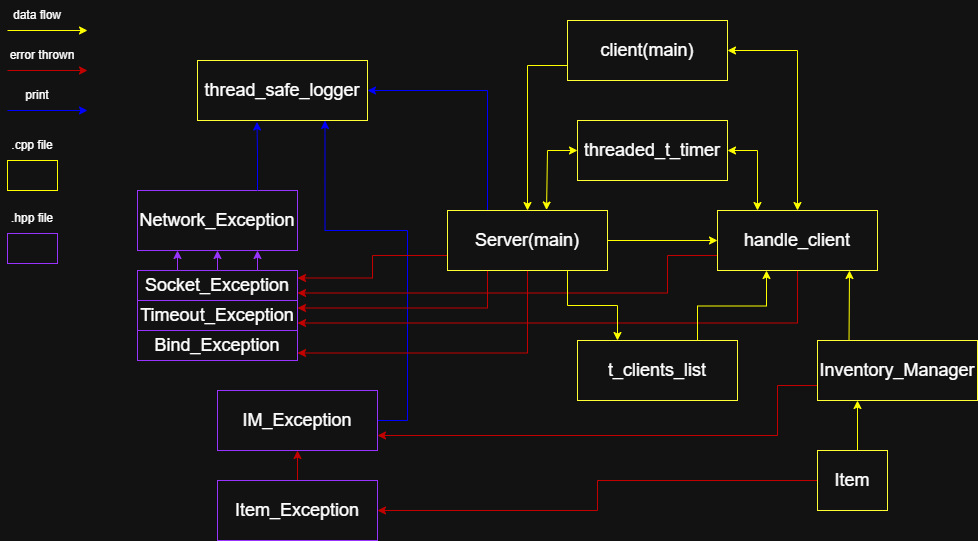

The diagram above was exported from draw.io. Its source (the exported page's mxGraphModel, read from the mxfile embedded in the PNG):
<mxGraphModel dx="2035" dy="1663" grid="1" gridSize="10" guides="1" tooltips="1" connect="1" arrows="1" fold="1" page="1" pageScale="1" pageWidth="850" pageHeight="1100" math="0" shadow="0">
  <root>
    <mxCell id="0" />
    <mxCell id="1" parent="0" />
    <mxCell id="bJkMkMTtuXHz9c0Kks8b-36" edge="1" parent="1" source="R37Ju4yy4Whv4JehXDqU-1" style="edgeStyle=orthogonalEdgeStyle;rounded=0;orthogonalLoop=1;jettySize=auto;html=1;exitX=0;exitY=0.75;exitDx=0;exitDy=0;entryX=1;entryY=0.75;entryDx=0;entryDy=0;strokeColor=light-dark(#000000,#C30000);" target="R37Ju4yy4Whv4JehXDqU-5">
      <mxGeometry relative="1" as="geometry">
        <Array as="points">
          <mxPoint x="610" y="235" />
          <mxPoint x="610" y="285" />
        </Array>
      </mxGeometry>
    </mxCell>
    <mxCell id="R37Ju4yy4Whv4JehXDqU-1" parent="1" style="rounded=0;whiteSpace=wrap;html=1;strokeColor=light-dark(#000000,#FFFF33);" value="&lt;font style=&quot;font-size: 18px;&quot;&gt;Inventory_Manager&lt;/font&gt;" vertex="1">
      <mxGeometry height="60" width="160" x="650" y="190" as="geometry" />
    </mxCell>
    <mxCell id="bJkMkMTtuXHz9c0Kks8b-37" edge="1" parent="1" source="R37Ju4yy4Whv4JehXDqU-3" style="edgeStyle=orthogonalEdgeStyle;rounded=0;orthogonalLoop=1;jettySize=auto;html=1;exitX=0;exitY=0.5;exitDx=0;exitDy=0;entryX=1;entryY=0.5;entryDx=0;entryDy=0;strokeColor=light-dark(#000000,#C30000);" target="R37Ju4yy4Whv4JehXDqU-8">
      <mxGeometry relative="1" as="geometry" />
    </mxCell>
    <mxCell id="R37Ju4yy4Whv4JehXDqU-3" parent="1" style="rounded=0;whiteSpace=wrap;html=1;strokeColor=light-dark(#000000,#FFFF33);" value="&lt;span style=&quot;font-size: 18px;&quot;&gt;Item&lt;/span&gt;" vertex="1">
      <mxGeometry height="60" width="70" x="650" y="300" as="geometry" />
    </mxCell>
    <mxCell id="bJkMkMTtuXHz9c0Kks8b-33" edge="1" parent="1" source="R37Ju4yy4Whv4JehXDqU-5" style="edgeStyle=orthogonalEdgeStyle;rounded=0;orthogonalLoop=1;jettySize=auto;html=1;exitX=1;exitY=0.5;exitDx=0;exitDy=0;entryX=0.75;entryY=1;entryDx=0;entryDy=0;strokeColor=light-dark(#000000,#0000FF);" target="bJkMkMTtuXHz9c0Kks8b-5">
      <mxGeometry relative="1" as="geometry">
        <Array as="points">
          <mxPoint x="240" y="270" />
          <mxPoint x="240" y="80" />
          <mxPoint x="158" y="80" />
        </Array>
      </mxGeometry>
    </mxCell>
    <mxCell id="R37Ju4yy4Whv4JehXDqU-5" parent="1" style="rounded=0;whiteSpace=wrap;html=1;strokeColor=light-dark(#000000,#9933FF);" value="&lt;span style=&quot;font-size: 18px;&quot;&gt;IM_Exception&lt;/span&gt;" vertex="1">
      <mxGeometry height="60" width="160" x="50" y="240" as="geometry" />
    </mxCell>
    <mxCell id="R37Ju4yy4Whv4JehXDqU-7" parent="1" style="rounded=0;whiteSpace=wrap;html=1;strokeColor=light-dark(#000000,#9933FF);" value="&lt;span style=&quot;font-size: 18px;&quot;&gt;Network_Exception&lt;/span&gt;" vertex="1">
      <mxGeometry height="60" width="160" x="-30" y="40" as="geometry" />
    </mxCell>
    <mxCell id="bJkMkMTtuXHz9c0Kks8b-34" edge="1" parent="1" source="R37Ju4yy4Whv4JehXDqU-8" style="edgeStyle=orthogonalEdgeStyle;rounded=0;orthogonalLoop=1;jettySize=auto;html=1;strokeColor=light-dark(#000000,#C30000);" target="R37Ju4yy4Whv4JehXDqU-5" value="">
      <mxGeometry relative="1" as="geometry" />
    </mxCell>
    <mxCell id="R37Ju4yy4Whv4JehXDqU-8" parent="1" style="rounded=0;whiteSpace=wrap;html=1;strokeColor=light-dark(#000000,#9933FF);" value="&lt;span style=&quot;font-size: 18px;&quot;&gt;Item_Exception&lt;/span&gt;" vertex="1">
      <mxGeometry height="60" width="160" x="50" y="330" as="geometry" />
    </mxCell>
    <mxCell id="R37Ju4yy4Whv4JehXDqU-9" parent="1" style="rounded=0;whiteSpace=wrap;html=1;strokeColor=light-dark(#000000,#9933FF);" value="&lt;span style=&quot;font-size: 18px;&quot;&gt;Timeout_Exception&lt;/span&gt;" vertex="1">
      <mxGeometry height="30" width="160" x="-30" y="150" as="geometry" />
    </mxCell>
    <mxCell id="bJkMkMTtuXHz9c0Kks8b-46" edge="1" parent="1" source="R37Ju4yy4Whv4JehXDqU-10" style="edgeStyle=orthogonalEdgeStyle;rounded=0;orthogonalLoop=1;jettySize=auto;html=1;exitX=0.25;exitY=0;exitDx=0;exitDy=0;entryX=0.25;entryY=1;entryDx=0;entryDy=0;strokeColor=light-dark(#000000,#9933FF);" target="R37Ju4yy4Whv4JehXDqU-7">
      <mxGeometry relative="1" as="geometry" />
    </mxCell>
    <mxCell id="bJkMkMTtuXHz9c0Kks8b-47" edge="1" parent="1" source="R37Ju4yy4Whv4JehXDqU-10" style="edgeStyle=orthogonalEdgeStyle;rounded=0;orthogonalLoop=1;jettySize=auto;html=1;exitX=0.5;exitY=0;exitDx=0;exitDy=0;entryX=0.5;entryY=1;entryDx=0;entryDy=0;strokeColor=light-dark(#000000,#9933FF);" target="R37Ju4yy4Whv4JehXDqU-7">
      <mxGeometry relative="1" as="geometry" />
    </mxCell>
    <mxCell id="bJkMkMTtuXHz9c0Kks8b-48" edge="1" parent="1" source="R37Ju4yy4Whv4JehXDqU-10" style="edgeStyle=orthogonalEdgeStyle;rounded=0;orthogonalLoop=1;jettySize=auto;html=1;exitX=0.75;exitY=0;exitDx=0;exitDy=0;entryX=0.75;entryY=1;entryDx=0;entryDy=0;strokeColor=light-dark(#000000,#9933FF);" target="R37Ju4yy4Whv4JehXDqU-7">
      <mxGeometry relative="1" as="geometry" />
    </mxCell>
    <mxCell id="R37Ju4yy4Whv4JehXDqU-10" parent="1" style="rounded=0;whiteSpace=wrap;html=1;strokeColor=light-dark(#000000,#9933FF);" value="&lt;span style=&quot;font-size: 18px;&quot;&gt;Socket_Exception&lt;/span&gt;" vertex="1">
      <mxGeometry height="30" width="160" x="-30" y="120" as="geometry" />
    </mxCell>
    <mxCell id="bJkMkMTtuXHz9c0Kks8b-49" edge="1" parent="1" source="bJkMkMTtuXHz9c0Kks8b-1" style="edgeStyle=orthogonalEdgeStyle;rounded=0;orthogonalLoop=1;jettySize=auto;html=1;exitX=0;exitY=0.75;exitDx=0;exitDy=0;entryX=0.5;entryY=0;entryDx=0;entryDy=0;strokeColor=light-dark(#000000,#FFFF00);" target="bJkMkMTtuXHz9c0Kks8b-3">
      <mxGeometry relative="1" as="geometry" />
    </mxCell>
    <mxCell id="bJkMkMTtuXHz9c0Kks8b-1" parent="1" style="rounded=0;whiteSpace=wrap;html=1;strokeColor=light-dark(#000000,#FFFF33);" value="&lt;font style=&quot;font-size: 18px;&quot;&gt;client(main&lt;/font&gt;&lt;span style=&quot;font-size: 18px; background-color: transparent; color: light-dark(rgb(0, 0, 0), rgb(255, 255, 255));&quot;&gt;)&lt;/span&gt;" vertex="1">
      <mxGeometry height="60" width="160" x="400" y="-130" as="geometry" />
    </mxCell>
    <mxCell id="bJkMkMTtuXHz9c0Kks8b-42" edge="1" parent="1" source="bJkMkMTtuXHz9c0Kks8b-2" style="edgeStyle=orthogonalEdgeStyle;rounded=0;orthogonalLoop=1;jettySize=auto;html=1;exitX=0.5;exitY=1;exitDx=0;exitDy=0;entryX=1;entryY=0.75;entryDx=0;entryDy=0;strokeColor=light-dark(#000000,#C30000);" target="R37Ju4yy4Whv4JehXDqU-9">
      <mxGeometry relative="1" as="geometry" />
    </mxCell>
    <mxCell id="bJkMkMTtuXHz9c0Kks8b-44" edge="1" parent="1" source="bJkMkMTtuXHz9c0Kks8b-2" style="edgeStyle=orthogonalEdgeStyle;rounded=0;orthogonalLoop=1;jettySize=auto;html=1;exitX=0;exitY=0.75;exitDx=0;exitDy=0;entryX=1;entryY=0.75;entryDx=0;entryDy=0;strokeColor=light-dark(#000000,#C30000);" target="R37Ju4yy4Whv4JehXDqU-10">
      <mxGeometry relative="1" as="geometry">
        <Array as="points">
          <mxPoint x="500" y="105" />
          <mxPoint x="500" y="143" />
        </Array>
      </mxGeometry>
    </mxCell>
    <mxCell id="bJkMkMTtuXHz9c0Kks8b-2" parent="1" style="rounded=0;whiteSpace=wrap;html=1;strokeColor=light-dark(#000000,#FFFF33);" value="&lt;font style=&quot;font-size: 18px;&quot;&gt;handle_client&lt;/font&gt;" vertex="1">
      <mxGeometry height="60" width="160" x="550" y="60" as="geometry" />
    </mxCell>
    <mxCell id="bJkMkMTtuXHz9c0Kks8b-28" edge="1" parent="1" source="bJkMkMTtuXHz9c0Kks8b-3" style="edgeStyle=orthogonalEdgeStyle;rounded=0;orthogonalLoop=1;jettySize=auto;html=1;exitX=0.25;exitY=0;exitDx=0;exitDy=0;entryX=1;entryY=0.5;entryDx=0;entryDy=0;strokeColor=light-dark(#000000,#0000FF);" target="bJkMkMTtuXHz9c0Kks8b-5">
      <mxGeometry relative="1" as="geometry" />
    </mxCell>
    <mxCell id="bJkMkMTtuXHz9c0Kks8b-38" edge="1" parent="1" source="bJkMkMTtuXHz9c0Kks8b-3" style="edgeStyle=orthogonalEdgeStyle;rounded=0;orthogonalLoop=1;jettySize=auto;html=1;exitX=0.25;exitY=1;exitDx=0;exitDy=0;entryX=1;entryY=0.25;entryDx=0;entryDy=0;strokeColor=light-dark(#000000,#C30000);" target="R37Ju4yy4Whv4JehXDqU-9">
      <mxGeometry relative="1" as="geometry" />
    </mxCell>
    <mxCell id="bJkMkMTtuXHz9c0Kks8b-40" edge="1" parent="1" source="bJkMkMTtuXHz9c0Kks8b-3" style="edgeStyle=orthogonalEdgeStyle;rounded=0;orthogonalLoop=1;jettySize=auto;html=1;exitX=0.5;exitY=1;exitDx=0;exitDy=0;entryX=1;entryY=0.75;entryDx=0;entryDy=0;strokeColor=light-dark(#000000,#C30000);" target="bJkMkMTtuXHz9c0Kks8b-39">
      <mxGeometry relative="1" as="geometry" />
    </mxCell>
    <mxCell id="bJkMkMTtuXHz9c0Kks8b-45" edge="1" parent="1" source="bJkMkMTtuXHz9c0Kks8b-3" style="edgeStyle=orthogonalEdgeStyle;rounded=0;orthogonalLoop=1;jettySize=auto;html=1;exitX=0;exitY=0.75;exitDx=0;exitDy=0;entryX=1;entryY=0.25;entryDx=0;entryDy=0;strokeColor=light-dark(#000000,#C30000);" target="R37Ju4yy4Whv4JehXDqU-10">
      <mxGeometry relative="1" as="geometry" />
    </mxCell>
    <mxCell id="bJkMkMTtuXHz9c0Kks8b-3" parent="1" style="rounded=0;whiteSpace=wrap;html=1;strokeColor=light-dark(#000000,#FFFF33);" value="&lt;font style=&quot;font-size: 18px;&quot;&gt;Server(main)&lt;/font&gt;" vertex="1">
      <mxGeometry height="60" width="160" x="280" y="60" as="geometry" />
    </mxCell>
    <mxCell id="bJkMkMTtuXHz9c0Kks8b-4" parent="1" style="rounded=0;whiteSpace=wrap;html=1;strokeColor=light-dark(#000000,#FFFF33);" value="&lt;font style=&quot;font-size: 18px;&quot;&gt;t_clients_list&lt;/font&gt;" vertex="1">
      <mxGeometry height="60" width="160" x="410" y="190" as="geometry" />
    </mxCell>
    <mxCell id="bJkMkMTtuXHz9c0Kks8b-5" parent="1" style="rounded=0;whiteSpace=wrap;html=1;strokeColor=light-dark(#000000,#FFFF33);" value="&lt;font style=&quot;font-size: 18px;&quot;&gt;thread_safe_logger&lt;/font&gt;" vertex="1">
      <mxGeometry height="60" width="170" x="30" y="-90" as="geometry" />
    </mxCell>
    <mxCell id="bJkMkMTtuXHz9c0Kks8b-6" parent="1" style="rounded=0;whiteSpace=wrap;html=1;strokeColor=light-dark(#000000,#FFFF33);" value="&lt;font style=&quot;font-size: 18px;&quot;&gt;threaded_t_timer&lt;/font&gt;" vertex="1">
      <mxGeometry height="60" width="150" x="410" y="-30" as="geometry" />
    </mxCell>
    <mxCell id="bJkMkMTtuXHz9c0Kks8b-9" edge="1" parent="1" style="endArrow=classic;startArrow=classic;html=1;rounded=0;exitX=0.5;exitY=0;exitDx=0;exitDy=0;entryX=1;entryY=0.5;entryDx=0;entryDy=0;strokeColor=light-dark(#000000,#FFFF00);" target="bJkMkMTtuXHz9c0Kks8b-1" value="">
      <mxGeometry height="50" relative="1" width="50" as="geometry">
        <Array as="points">
          <mxPoint x="630" y="-100" />
        </Array>
        <mxPoint x="630" y="60" as="sourcePoint" />
        <mxPoint x="720" y="50" as="targetPoint" />
      </mxGeometry>
    </mxCell>
    <mxCell id="bJkMkMTtuXHz9c0Kks8b-14" edge="1" parent="1" source="bJkMkMTtuXHz9c0Kks8b-3" style="endArrow=classic;html=1;rounded=0;exitX=1;exitY=0.5;exitDx=0;exitDy=0;entryX=0;entryY=0.5;entryDx=0;entryDy=0;strokeColor=light-dark(#000000,#FFFF00);" target="bJkMkMTtuXHz9c0Kks8b-2" value="">
      <mxGeometry height="50" relative="1" width="50" as="geometry">
        <mxPoint x="400" y="180" as="sourcePoint" />
        <mxPoint x="520" y="60" as="targetPoint" />
      </mxGeometry>
    </mxCell>
    <mxCell id="bJkMkMTtuXHz9c0Kks8b-15" edge="1" parent="1" style="endArrow=classic;html=1;rounded=0;entryX=0.25;entryY=1;entryDx=0;entryDy=0;strokeColor=light-dark(#000000,#FFFF00);" target="R37Ju4yy4Whv4JehXDqU-1" value="">
      <mxGeometry height="50" relative="1" width="50" as="geometry">
        <mxPoint x="690" y="300" as="sourcePoint" />
        <mxPoint x="540" y="260" as="targetPoint" />
      </mxGeometry>
    </mxCell>
    <mxCell id="bJkMkMTtuXHz9c0Kks8b-20" edge="1" parent="1" source="R37Ju4yy4Whv4JehXDqU-1" style="endArrow=classic;html=1;rounded=0;exitX=0.197;exitY=0;exitDx=0;exitDy=0;exitPerimeter=0;strokeColor=light-dark(#000000,#FFFF00);" value="">
      <mxGeometry height="50" relative="1" width="50" as="geometry">
        <mxPoint x="400" y="220" as="sourcePoint" />
        <mxPoint x="682" y="120" as="targetPoint" />
      </mxGeometry>
    </mxCell>
    <mxCell id="bJkMkMTtuXHz9c0Kks8b-24" edge="1" parent="1" source="bJkMkMTtuXHz9c0Kks8b-4" style="edgeStyle=orthogonalEdgeStyle;rounded=0;orthogonalLoop=1;jettySize=auto;html=1;exitX=0.75;exitY=0;exitDx=0;exitDy=0;strokeColor=light-dark(#000000,#FFFF00);">
      <mxGeometry relative="1" as="geometry">
        <mxPoint x="599" y="120" as="targetPoint" />
      </mxGeometry>
    </mxCell>
    <mxCell id="bJkMkMTtuXHz9c0Kks8b-26" edge="1" parent="1" source="bJkMkMTtuXHz9c0Kks8b-3" style="edgeStyle=orthogonalEdgeStyle;rounded=0;orthogonalLoop=1;jettySize=auto;html=1;exitX=0.75;exitY=1;exitDx=0;exitDy=0;entryX=0.25;entryY=0;entryDx=0;entryDy=0;strokeColor=light-dark(#000000,#FFFF00);" target="bJkMkMTtuXHz9c0Kks8b-4">
      <mxGeometry relative="1" as="geometry" />
    </mxCell>
    <mxCell id="bJkMkMTtuXHz9c0Kks8b-29" edge="1" parent="1" source="R37Ju4yy4Whv4JehXDqU-7" style="edgeStyle=orthogonalEdgeStyle;rounded=0;orthogonalLoop=1;jettySize=auto;html=1;exitX=0.75;exitY=0;exitDx=0;exitDy=0;entryX=0.35;entryY=1.025;entryDx=0;entryDy=0;entryPerimeter=0;strokeColor=light-dark(#000000,#0000FF);" target="bJkMkMTtuXHz9c0Kks8b-5">
      <mxGeometry relative="1" as="geometry" />
    </mxCell>
    <mxCell id="bJkMkMTtuXHz9c0Kks8b-31" edge="1" parent="1" source="bJkMkMTtuXHz9c0Kks8b-3" style="endArrow=classic;startArrow=classic;html=1;rounded=0;exitX=0.619;exitY=-0.008;exitDx=0;exitDy=0;exitPerimeter=0;entryX=0;entryY=0.5;entryDx=0;entryDy=0;strokeColor=light-dark(#000000,#FFFF00);" target="bJkMkMTtuXHz9c0Kks8b-6" value="">
      <mxGeometry height="50" relative="1" width="50" as="geometry">
        <Array as="points">
          <mxPoint x="380" />
        </Array>
        <mxPoint x="400" y="90" as="sourcePoint" />
        <mxPoint x="450" y="40" as="targetPoint" />
      </mxGeometry>
    </mxCell>
    <mxCell id="bJkMkMTtuXHz9c0Kks8b-32" edge="1" parent="1" source="bJkMkMTtuXHz9c0Kks8b-2" style="endArrow=classic;startArrow=classic;html=1;rounded=0;entryX=1;entryY=0.5;entryDx=0;entryDy=0;exitX=0.25;exitY=0;exitDx=0;exitDy=0;strokeColor=light-dark(#000000,#FFFF00);" target="bJkMkMTtuXHz9c0Kks8b-6" value="">
      <mxGeometry height="50" relative="1" width="50" as="geometry">
        <Array as="points">
          <mxPoint x="590" />
        </Array>
        <mxPoint x="400" y="90" as="sourcePoint" />
        <mxPoint x="450" y="40" as="targetPoint" />
      </mxGeometry>
    </mxCell>
    <mxCell id="bJkMkMTtuXHz9c0Kks8b-39" parent="1" style="rounded=0;whiteSpace=wrap;html=1;strokeColor=light-dark(#000000,#9933FF);" value="&lt;span style=&quot;font-size: 18px;&quot;&gt;Bind_Exception&lt;/span&gt;" vertex="1">
      <mxGeometry height="30" width="160" x="-30" y="180" as="geometry" />
    </mxCell>
    <mxCell id="bJkMkMTtuXHz9c0Kks8b-52" edge="1" parent="1" style="endArrow=classic;html=1;rounded=0;strokeColor=light-dark(#000000,#FFFF00);" value="">
      <mxGeometry height="50" relative="1" width="50" as="geometry">
        <mxPoint x="-160" y="-120" as="sourcePoint" />
        <mxPoint x="-80" y="-120" as="targetPoint" />
      </mxGeometry>
    </mxCell>
    <mxCell id="bJkMkMTtuXHz9c0Kks8b-54" edge="1" parent="1" style="endArrow=classic;html=1;rounded=0;strokeColor=light-dark(#000000,#C30000);" value="">
      <mxGeometry height="50" relative="1" width="50" as="geometry">
        <mxPoint x="-160" y="-80" as="sourcePoint" />
        <mxPoint x="-80" y="-80" as="targetPoint" />
      </mxGeometry>
    </mxCell>
    <mxCell id="bJkMkMTtuXHz9c0Kks8b-55" edge="1" parent="1" style="endArrow=classic;html=1;rounded=0;strokeColor=light-dark(#000000,#0000FF);" value="">
      <mxGeometry height="50" relative="1" width="50" as="geometry">
        <mxPoint x="-160" y="-40" as="sourcePoint" />
        <mxPoint x="-80" y="-40" as="targetPoint" />
      </mxGeometry>
    </mxCell>
    <mxCell id="bJkMkMTtuXHz9c0Kks8b-57" parent="1" style="text;html=1;whiteSpace=wrap;strokeColor=none;fillColor=none;align=center;verticalAlign=middle;rounded=0;" value="data flow" vertex="1">
      <mxGeometry height="30" width="60" x="-160" y="-150" as="geometry" />
    </mxCell>
    <mxCell id="bJkMkMTtuXHz9c0Kks8b-58" parent="1" style="text;html=1;whiteSpace=wrap;strokeColor=none;fillColor=none;align=center;verticalAlign=middle;rounded=0;" value="error thrown" vertex="1">
      <mxGeometry height="30" width="70" x="-160" y="-110" as="geometry" />
    </mxCell>
    <mxCell id="bJkMkMTtuXHz9c0Kks8b-59" parent="1" style="text;html=1;whiteSpace=wrap;strokeColor=none;fillColor=none;align=center;verticalAlign=middle;rounded=0;" value="print" vertex="1">
      <mxGeometry height="30" width="60" x="-160" y="-70" as="geometry" />
    </mxCell>
    <mxCell id="bJkMkMTtuXHz9c0Kks8b-61" parent="1" style="rounded=0;whiteSpace=wrap;html=1;strokeColor=light-dark(#000000,#FFFF00);" value="" vertex="1">
      <mxGeometry height="30" width="50" x="-160" y="10" as="geometry" />
    </mxCell>
    <mxCell id="bJkMkMTtuXHz9c0Kks8b-63" parent="1" style="rounded=0;whiteSpace=wrap;html=1;strokeColor=light-dark(#000000,#9933FF);" value="" vertex="1">
      <mxGeometry height="30" width="50" x="-160" y="83" as="geometry" />
    </mxCell>
    <mxCell id="bJkMkMTtuXHz9c0Kks8b-64" parent="1" style="text;html=1;whiteSpace=wrap;strokeColor=none;fillColor=none;align=center;verticalAlign=middle;rounded=0;" value=".cpp file" vertex="1">
      <mxGeometry height="30" width="60" x="-165" y="-20" as="geometry" />
    </mxCell>
    <mxCell id="bJkMkMTtuXHz9c0Kks8b-65" parent="1" style="text;html=1;whiteSpace=wrap;strokeColor=none;fillColor=none;align=center;verticalAlign=middle;rounded=0;" value=".hpp file" vertex="1">
      <mxGeometry height="30" width="60" x="-165" y="53" as="geometry" />
    </mxCell>
  </root>
</mxGraphModel>